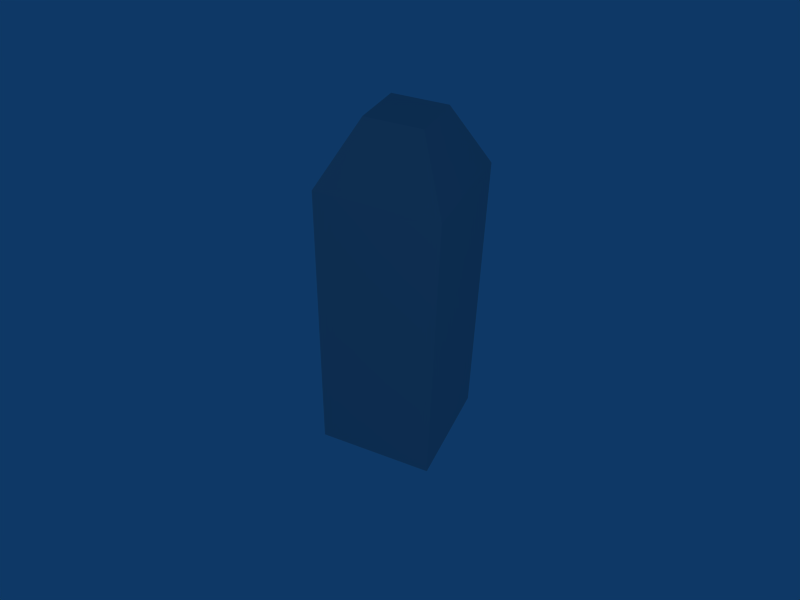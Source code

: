 # Source: tower.blend  (saved by Blender 2.32.0; exported with 4.5.12 LTS)
import bpy
from mathutils import Matrix  # noqa: F401  (used for matrix-valued properties, if any)

bpy.ops.wm.read_factory_settings(use_empty=True)
scene = bpy.context.scene
scene.name = 'Scene'

# ---- collections
col_collection_1 = bpy.data.collections.new('Collection 1'); scene.collection.children.link(col_collection_1)

# ---- materials (node trees are filled in below, after node groups)
mat_material = bpy.data.materials.new('Material')
mat_material.alpha_threshold = 0.0
mat_material.preview_render_type = 'CUBE'
mat_material.diffuse_color = (0.7562, 0.7562, 0.7562, 1.0)
mat_material.roughness = 0.5
mat_material.line_color = (0.0, 0.0, 0.0, 1.0)

# ---- material node trees

# ---- world
world_world = bpy.data.worlds.new('World'); scene.world = world_world
world_world.color = (0.05656, 0.2208, 0.4)
world_world.use_sun_shadow = False
world_world.sun_shadow_jitter_overblur = 0.0
world_world.cycles.sampling_method = 'MANUAL'
world_world.cycles.sample_map_resolution = 256

# ---- cameras
cam_camera = bpy.data.cameras.new('Camera')
cam_camera.passepartout_alpha = 0.2
cam_camera.clip_end = 100.0
cam_camera.lens = 35.0
cam_camera.ortho_scale = 7.314
cam_camera.show_passepartout = False
cam_camera.show_safe_areas = True
cam_camera.dof.focus_distance = 0.0
cam_camera.dof.aperture_fstop = 128.0

# ---- lights
light_spot = bpy.data.lights.new('Spot', 'POINT')
light_spot.transmission_factor = 0.0
light_spot.cutoff_distance = 30.0
light_spot.energy = 100.0
light_spot.shadow_buffer_clip_start = 8.0
light_spot.shadow_soft_size = 1.0
light_spot.shadow_maximum_resolution = 0.006
light_spot.use_absolute_resolution = True
light_spot.cycles.use_multiple_importance_sampling = False

# ---- meshes
me_tower = bpy.data.meshes.new('Tower')
me_tower.from_pydata([(1.0, 1.998, -1.02), (1.0, -2.994, -0.9999), (-1.0, -2.994, -0.9999), (-1.0, 1.998, -1.02), (1.0, 1.998, 0.9801), (1.0, -2.974, 1.0), (-1.0, -2.974, 1.0), (-1.0, 1.998, 0.9801), (-0.4604, 3.025, 0.441), (0.4604, 3.025, 0.441), (-0.4604, 3.025, -0.4798), (0.4604, 3.025, -0.4798)], [], [(0, 1, 2, 3), (4, 7, 6, 5), (0, 4, 5, 1), (1, 5, 6, 2), (2, 6, 7, 3), (3, 7, 8, 10), (4, 0, 11, 9), (7, 4, 9, 8), (0, 3, 10, 11), (9, 11, 10, 8)])
_uv = me_tower.uv_layers.new(name='UVMap')
_uv.uv.foreach_set('vector', [0.01562, 0.6211, 0.0, 0.0, 1.0, 0.0, 0.9844, 0.6211, 0.9844, 0.6211, 0.01562, 0.6211, 0.01562, 0.003906, 0.9844, 0.003906, 0.9844, 0.6211, 0.01562, 0.6172, 0.01562, 0.0, 0.9844, 0.0, 0.0, 1.0, 0.0, 0.0, 1.0, 0.0, 1.0, 1.0, 0.01562, 0.003906, 0.9844, 0.003906, 0.9844, 0.6211, 0.01562, 0.625, 0.0, 0.6211, 0.9844, 0.6211, 0.6875, 0.75, 0.2969, 0.75, 0.01562, 0.6211, 0.9844, 0.6211, 0.6875, 0.75, 0.375, 0.75, 0.01562, 0.6211, 0.9844, 0.6211, 0.7344, 0.75, 0.3281, 0.75, 0.01562, 0.6211, 0.9844, 0.6211, 0.7188, 0.75, 0.3125, 0.75, 0.0, 1.0, 0.0, 0.75, 1.0, 0.75, 1.0, 1.0])
_ca = me_tower.color_attributes.new('Col', 'BYTE_COLOR', 'CORNER')
_ca.data.foreach_set('color', [1.0, 1.0, 1.0, 1.0, 1.0, 1.0, 1.0, 1.0, 1.0, 1.0, 1.0, 1.0, 1.0, 1.0, 1.0, 1.0, 1.0, 1.0, 1.0, 1.0, 1.0, 1.0, 1.0, 1.0, 1.0, 1.0, 1.0, 1.0, 1.0, 1.0, 1.0, 1.0, 1.0, 1.0, 1.0, 1.0, 1.0, 1.0, 1.0, 1.0, 1.0, 1.0, 1.0, 1.0, 1.0, 1.0, 1.0, 1.0, 1.0, 1.0, 1.0, 1.0, 1.0, 1.0, 1.0, 1.0, 1.0, 1.0, 1.0, 1.0, 1.0, 1.0, 1.0, 1.0, 1.0, 1.0, 1.0, 1.0, 1.0, 1.0, 1.0, 1.0, 1.0, 1.0, 1.0, 1.0, 1.0, 1.0, 1.0, 1.0, 1.0, 1.0, 1.0, 1.0, 1.0, 1.0, 1.0, 1.0, 1.0, 1.0, 1.0, 1.0, 1.0, 1.0, 1.0, 1.0, 1.0, 1.0, 1.0, 1.0, 1.0, 1.0, 1.0, 1.0, 1.0, 1.0, 1.0, 1.0, 1.0, 1.0, 1.0, 1.0, 1.0, 1.0, 1.0, 1.0, 1.0, 1.0, 1.0, 1.0, 1.0, 1.0, 1.0, 1.0, 1.0, 1.0, 1.0, 1.0, 1.0, 1.0, 1.0, 1.0, 1.0, 1.0, 1.0, 1.0, 1.0, 1.0, 1.0, 1.0, 1.0, 1.0, 1.0, 1.0, 1.0, 1.0, 1.0, 1.0, 1.0, 1.0, 1.0, 1.0, 1.0, 1.0, 1.0, 1.0, 1.0, 1.0, 1.0, 1.0])
me_tower.materials.append(mat_material)
me_tower.use_remesh_preserve_volume = False
me_tower.use_remesh_preserve_attributes = False
me_tower.use_mirror_vertex_groups = False
me_tower.update()

# ---- objects
ob_tower = bpy.data.objects.new('Tower', me_tower)
ob_lamp = bpy.data.objects.new('Lamp', light_spot)
ob_camera = bpy.data.objects.new('Camera', cam_camera)

# ---- transforms, parenting, visibility, modifiers, constraints
ob_tower.location = (-0.05665, -0.2179, 0.1649)
ob_tower.rotation_euler = (1.573, 2.22e-16, -3.138)
ob_tower.lock_rotations_4d = False
ob_tower.empty_display_type = 'ARROWS'
ob_tower.color = (0.0, 0.0, 0.0, 1.0)
ob_tower.lineart.crease_threshold = 0.0
ob_lamp.location = (10.43, 4.889, 7.0)
ob_lamp.rotation_euler = (0.8296, 9.588e-09, -2.436e-09)
ob_lamp.lock_rotations_4d = False
ob_lamp.empty_display_type = 'ARROWS'
ob_lamp.color = (0.0, 0.0, 0.0, 0.0)
ob_lamp.lineart.crease_threshold = 0.0
ob_camera.location = (9.318, 3.917, 7.614)
ob_camera.rotation_euler = (0.9238, -0.02162, 2.006)
ob_camera.lock_rotations_4d = False
ob_camera.empty_display_type = 'ARROWS'
ob_camera.color = (0.0, 0.0, 0.0, 0.0)
ob_camera.display_type = 'WIRE'
ob_camera.lineart.crease_threshold = 0.0

# ---- collection membership
col_collection_1.objects.link(ob_tower)
col_collection_1.objects.link(ob_lamp)
col_collection_1.objects.link(ob_camera)

# ---- scene / render settings (as saved in the file)
scene.camera = ob_camera
scene.frame_start = 1; scene.frame_end = 250; scene.frame_set(1)
scene.render.engine = 'BLENDER_EEVEE_NEXT'
scene.render.image_settings.file_format = 'JPEG'
scene.render.image_settings.color_mode = 'RGB'
scene.render.image_settings.compression = 90
scene.render.resolution_x = 640
scene.render.resolution_y = 480
scene.render.resolution_percentage = 50
scene.render.pixel_aspect_x = 100.0
scene.render.pixel_aspect_y = 100.0
scene.render.fps = 25
scene.render.dither_intensity = 0.0
scene.render.use_compositing = False
scene.render.use_sequencer = False
scene.render.bake_bias = 0.0
scene.render.use_stamp_time = False
scene.render.use_stamp_date = False
scene.render.use_stamp_frame = False
scene.render.use_stamp_camera = False
scene.render.use_stamp_scene = False
scene.render.use_stamp_filename = False
scene.render.use_stamp_render_time = False
scene.render.stamp_font_size = 0
scene.cycles.use_denoising = False
scene.cycles.samples = 10
scene.cycles.sampling_pattern = 'TABULATED_SOBOL'
scene.cycles.light_sampling_threshold = 0.0
scene.cycles.use_adaptive_sampling = False
scene.cycles.use_light_tree = False
scene.cycles.blur_glossy = 0.0
scene.cycles.volume_bounces = 1
scene.cycles.pixel_filter_type = 'GAUSSIAN'
scene.cycles.sample_clamp_indirect = 0.0
scene.view_settings.view_transform = 'Raw'
bpy.context.view_layer.update()
